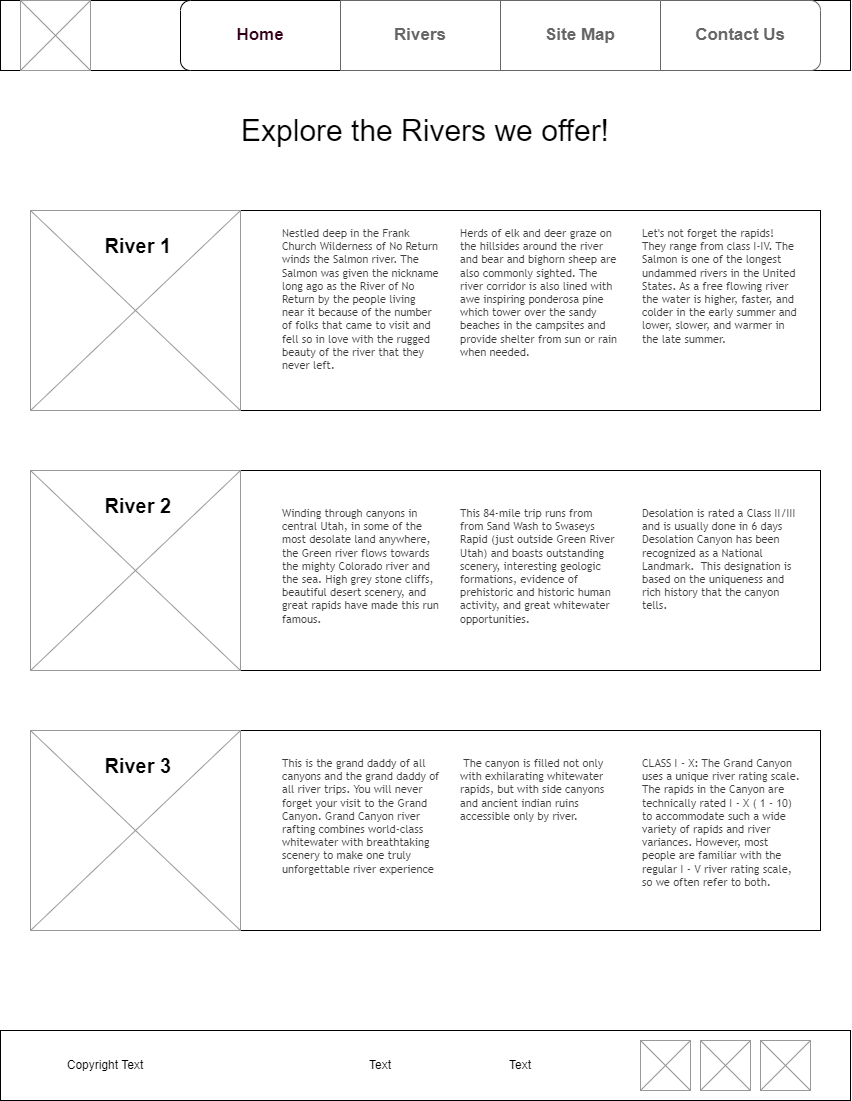

The diagram above was exported from draw.io. Its source (the exported page's mxGraphModel, read from the mxfile embedded in the PNG):
<mxGraphModel dx="1167" dy="687" grid="1" gridSize="10" guides="1" tooltips="1" connect="1" arrows="1" fold="1" page="1" pageScale="1" pageWidth="850" pageHeight="1100" math="0" shadow="0">
  <root>
    <mxCell id="0" />
    <mxCell id="1" parent="0" />
    <mxCell id="_6JiYmLFMHh-bkGQwdYW-75" value="" style="rounded=0;whiteSpace=wrap;html=1;" vertex="1" parent="1">
      <mxGeometry y="1030" width="850" height="70" as="geometry" />
    </mxCell>
    <mxCell id="_6JiYmLFMHh-bkGQwdYW-2" value="" style="rounded=0;whiteSpace=wrap;html=1;" vertex="1" parent="1">
      <mxGeometry width="850" height="70" as="geometry" />
    </mxCell>
    <mxCell id="_6JiYmLFMHh-bkGQwdYW-1" value="" style="verticalLabelPosition=bottom;shadow=0;dashed=0;align=center;html=1;verticalAlign=top;strokeWidth=1;shape=mxgraph.mockup.graphics.simpleIcon;strokeColor=#999999;" vertex="1" parent="1">
      <mxGeometry x="20" width="70" height="70" as="geometry" />
    </mxCell>
    <mxCell id="_6JiYmLFMHh-bkGQwdYW-7" value="" style="swimlane;shape=mxgraph.bootstrap.anchor;strokeColor=#666666;fillColor=default;fontColor=#666666;fontStyle=0;childLayout=stackLayout;horizontal=0;startSize=0;horizontalStack=1;resizeParent=1;resizeParentMax=0;resizeLast=0;collapsible=0;marginBottom=0;whiteSpace=wrap;html=1;" vertex="1" parent="1">
      <mxGeometry x="180" width="640" height="70" as="geometry" />
    </mxCell>
    <mxCell id="_6JiYmLFMHh-bkGQwdYW-8" value="&lt;font color=&quot;#33001a&quot;&gt;Home&lt;/font&gt;" style="text;strokeColor=default;align=center;verticalAlign=middle;spacingLeft=10;spacingRight=10;overflow=hidden;points=[[0,0.5],[1,0.5]];portConstraint=eastwest;rotatable=0;whiteSpace=wrap;html=1;shape=mxgraph.mockup.leftButton;rSize=10;fillColor=default;fontColor=#ffffff;fontSize=17;fontStyle=1;" vertex="1" parent="_6JiYmLFMHh-bkGQwdYW-7">
      <mxGeometry width="160" height="70" as="geometry" />
    </mxCell>
    <mxCell id="_6JiYmLFMHh-bkGQwdYW-9" value="Rivers" style="text;strokeColor=inherit;align=center;verticalAlign=middle;spacingLeft=10;spacingRight=10;overflow=hidden;points=[[0,0.5],[1,0.5]];portConstraint=eastwest;rotatable=0;whiteSpace=wrap;html=1;rSize=5;fillColor=inherit;fontColor=inherit;fontSize=17;fontStyle=1;" vertex="1" parent="_6JiYmLFMHh-bkGQwdYW-7">
      <mxGeometry x="160" width="160" height="70" as="geometry" />
    </mxCell>
    <mxCell id="_6JiYmLFMHh-bkGQwdYW-10" value="Site Map" style="text;strokeColor=inherit;align=center;verticalAlign=middle;spacingLeft=10;spacingRight=10;overflow=hidden;points=[[0,0.5],[1,0.5]];portConstraint=eastwest;rotatable=0;whiteSpace=wrap;html=1;rSize=5;fillColor=inherit;fontColor=inherit;fontSize=17;fontStyle=1;" vertex="1" parent="_6JiYmLFMHh-bkGQwdYW-7">
      <mxGeometry x="320" width="160" height="70" as="geometry" />
    </mxCell>
    <mxCell id="_6JiYmLFMHh-bkGQwdYW-11" value="Contact Us" style="text;strokeColor=inherit;align=center;verticalAlign=middle;spacingLeft=10;spacingRight=10;overflow=hidden;points=[[0,0.5],[1,0.5]];portConstraint=eastwest;rotatable=0;whiteSpace=wrap;html=1;shape=mxgraph.mockup.rightButton;rSize=10;fillColor=inherit;fontColor=inherit;fontSize=17;fontStyle=1;" vertex="1" parent="_6JiYmLFMHh-bkGQwdYW-7">
      <mxGeometry x="480" width="160" height="70" as="geometry" />
    </mxCell>
    <mxCell id="_6JiYmLFMHh-bkGQwdYW-14" value="&lt;font style=&quot;font-size: 30px;&quot;&gt;Explore the Rivers we offer!&lt;/font&gt;" style="text;html=1;align=center;verticalAlign=middle;whiteSpace=wrap;rounded=0;fontSize=30;" vertex="1" parent="1">
      <mxGeometry x="232" y="90" width="386" height="80" as="geometry" />
    </mxCell>
    <mxCell id="_6JiYmLFMHh-bkGQwdYW-16" value="" style="rounded=0;whiteSpace=wrap;html=1;fillColor=none;" vertex="1" parent="1">
      <mxGeometry x="30" y="210" width="790" height="200" as="geometry" />
    </mxCell>
    <mxCell id="_6JiYmLFMHh-bkGQwdYW-20" value="" style="verticalLabelPosition=bottom;shadow=0;dashed=0;align=center;html=1;verticalAlign=top;strokeWidth=1;shape=mxgraph.mockup.graphics.simpleIcon;strokeColor=#999999;" vertex="1" parent="1">
      <mxGeometry x="30" y="210" width="210" height="200" as="geometry" />
    </mxCell>
    <mxCell id="_6JiYmLFMHh-bkGQwdYW-27" value="" style="group" vertex="1" connectable="0" parent="1">
      <mxGeometry x="81" y="230" width="719" height="160" as="geometry" />
    </mxCell>
    <mxCell id="_6JiYmLFMHh-bkGQwdYW-19" value="&lt;b&gt;&amp;nbsp;River 1&lt;/b&gt;" style="text;html=1;align=center;verticalAlign=middle;whiteSpace=wrap;rounded=0;fontSize=20;" vertex="1" parent="_6JiYmLFMHh-bkGQwdYW-27">
      <mxGeometry width="108" height="30" as="geometry" />
    </mxCell>
    <mxCell id="_6JiYmLFMHh-bkGQwdYW-24" value="&lt;span style=&quot;color: rgb(62, 62, 62); font-family: &amp;quot;Trebuchet MS&amp;quot;, &amp;quot;Lucida Sans Unicode&amp;quot;, &amp;quot;Lucida Grande&amp;quot;, &amp;quot;Lucida Sans&amp;quot;, Arial, sans-serif; background-color: rgb(255, 255, 255); font-size: 11px;&quot;&gt;Nestled deep in the Frank Church Wilderness of No Return winds the Salmon river. The Salmon was given the nickname long ago as the River of No Return by the people living near it because of the number of folks that came to visit and fell so in love with the rugged beauty of the river that they never left.&lt;/span&gt;" style="text;html=1;align=left;verticalAlign=top;whiteSpace=wrap;rounded=0;fontSize=11;" vertex="1" parent="_6JiYmLFMHh-bkGQwdYW-27">
      <mxGeometry x="199" y="-10" width="160" height="160" as="geometry" />
    </mxCell>
    <mxCell id="_6JiYmLFMHh-bkGQwdYW-25" value="&lt;span style=&quot;color: rgb(62, 62, 62); font-family: &amp;quot;Trebuchet MS&amp;quot;, &amp;quot;Lucida Sans Unicode&amp;quot;, &amp;quot;Lucida Grande&amp;quot;, &amp;quot;Lucida Sans&amp;quot;, Arial, sans-serif; background-color: rgb(255, 255, 255); font-size: 11px;&quot;&gt;Herds of elk and deer graze on the hillsides around the river and bear and bighorn sheep are also commonly sighted. The river corridor is also lined with awe inspiring ponderosa pine which tower over the sandy beaches in the campsites and provide shelter from sun or rain when needed.&lt;/span&gt;" style="text;html=1;align=left;verticalAlign=top;whiteSpace=wrap;rounded=0;fontSize=11;" vertex="1" parent="_6JiYmLFMHh-bkGQwdYW-27">
      <mxGeometry x="377" y="-10" width="160" height="160" as="geometry" />
    </mxCell>
    <mxCell id="_6JiYmLFMHh-bkGQwdYW-26" value="&lt;span style=&quot;color: rgb(62, 62, 62); font-family: &amp;quot;Trebuchet MS&amp;quot;, &amp;quot;Lucida Sans Unicode&amp;quot;, &amp;quot;Lucida Grande&amp;quot;, &amp;quot;Lucida Sans&amp;quot;, Arial, sans-serif; background-color: rgb(255, 255, 255); font-size: 11px;&quot;&gt;Let's not forget the rapids! They range from class I-IV. The Salmon is one of the longest undammed rivers in the United States. As a free flowing river the water is higher, faster, and colder in the early summer and lower, slower, and warmer in the late summer.&lt;/span&gt;" style="text;html=1;align=left;verticalAlign=top;whiteSpace=wrap;rounded=0;fontSize=11;" vertex="1" parent="_6JiYmLFMHh-bkGQwdYW-27">
      <mxGeometry x="559" y="-10" width="160" height="160" as="geometry" />
    </mxCell>
    <mxCell id="_6JiYmLFMHh-bkGQwdYW-44" value="" style="verticalLabelPosition=bottom;shadow=0;dashed=0;align=center;html=1;verticalAlign=top;strokeWidth=1;shape=mxgraph.mockup.graphics.simpleIcon;strokeColor=#999999;" vertex="1" parent="1">
      <mxGeometry x="760" y="1040" width="50" height="50" as="geometry" />
    </mxCell>
    <mxCell id="_6JiYmLFMHh-bkGQwdYW-45" value="" style="verticalLabelPosition=bottom;shadow=0;dashed=0;align=center;html=1;verticalAlign=top;strokeWidth=1;shape=mxgraph.mockup.graphics.simpleIcon;strokeColor=#999999;" vertex="1" parent="1">
      <mxGeometry x="700" y="1040" width="50" height="50" as="geometry" />
    </mxCell>
    <mxCell id="_6JiYmLFMHh-bkGQwdYW-46" value="" style="verticalLabelPosition=bottom;shadow=0;dashed=0;align=center;html=1;verticalAlign=top;strokeWidth=1;shape=mxgraph.mockup.graphics.simpleIcon;strokeColor=#999999;" vertex="1" parent="1">
      <mxGeometry x="640" y="1040" width="50" height="50" as="geometry" />
    </mxCell>
    <mxCell id="_6JiYmLFMHh-bkGQwdYW-47" value="Text" style="text;html=1;align=center;verticalAlign=middle;whiteSpace=wrap;rounded=0;" vertex="1" parent="1">
      <mxGeometry x="490" y="1050" width="60" height="30" as="geometry" />
    </mxCell>
    <mxCell id="_6JiYmLFMHh-bkGQwdYW-48" value="Text" style="text;html=1;align=center;verticalAlign=middle;whiteSpace=wrap;rounded=0;" vertex="1" parent="1">
      <mxGeometry x="350" y="1050" width="60" height="30" as="geometry" />
    </mxCell>
    <mxCell id="_6JiYmLFMHh-bkGQwdYW-50" value="Copyright Text" style="text;html=1;align=center;verticalAlign=middle;whiteSpace=wrap;rounded=0;" vertex="1" parent="1">
      <mxGeometry x="60" y="1050" width="90" height="30" as="geometry" />
    </mxCell>
    <mxCell id="_6JiYmLFMHh-bkGQwdYW-61" value="" style="rounded=0;whiteSpace=wrap;html=1;fillColor=none;" vertex="1" parent="1">
      <mxGeometry x="30" y="470" width="790" height="200" as="geometry" />
    </mxCell>
    <mxCell id="_6JiYmLFMHh-bkGQwdYW-62" value="" style="verticalLabelPosition=bottom;shadow=0;dashed=0;align=center;html=1;verticalAlign=top;strokeWidth=1;shape=mxgraph.mockup.graphics.simpleIcon;strokeColor=#999999;" vertex="1" parent="1">
      <mxGeometry x="30" y="470" width="210" height="200" as="geometry" />
    </mxCell>
    <mxCell id="_6JiYmLFMHh-bkGQwdYW-63" value="" style="group" vertex="1" connectable="0" parent="1">
      <mxGeometry x="81" y="490" width="719" height="160" as="geometry" />
    </mxCell>
    <mxCell id="_6JiYmLFMHh-bkGQwdYW-64" value="&lt;b&gt;&amp;nbsp;River 2&lt;/b&gt;" style="text;html=1;align=center;verticalAlign=middle;whiteSpace=wrap;rounded=0;fontSize=20;" vertex="1" parent="_6JiYmLFMHh-bkGQwdYW-63">
      <mxGeometry width="108" height="30" as="geometry" />
    </mxCell>
    <mxCell id="_6JiYmLFMHh-bkGQwdYW-65" value="&lt;span style=&quot;color: rgb(62, 62, 62); font-family: &amp;quot;Trebuchet MS&amp;quot;, &amp;quot;Lucida Sans Unicode&amp;quot;, &amp;quot;Lucida Grande&amp;quot;, &amp;quot;Lucida Sans&amp;quot;, Arial, sans-serif; background-color: rgb(255, 255, 255);&quot;&gt;Winding through canyons in central Utah, in some of the most desolate land anywhere, the Green river flows towards the mighty Colorado river and the sea. High grey stone cliffs, beautiful desert scenery, and great rapids have made this run famous.&amp;nbsp;&lt;/span&gt;" style="text;html=1;align=left;verticalAlign=top;whiteSpace=wrap;rounded=0;fontSize=11;" vertex="1" parent="_6JiYmLFMHh-bkGQwdYW-63">
      <mxGeometry x="199" y="10" width="160" height="160" as="geometry" />
    </mxCell>
    <mxCell id="_6JiYmLFMHh-bkGQwdYW-66" value="&lt;span style=&quot;color: rgb(62, 62, 62); font-family: &amp;quot;Trebuchet MS&amp;quot;, &amp;quot;Lucida Sans Unicode&amp;quot;, &amp;quot;Lucida Grande&amp;quot;, &amp;quot;Lucida Sans&amp;quot;, Arial, sans-serif; background-color: rgb(255, 255, 255);&quot;&gt;This 84-mile trip runs from from Sand Wash to Swaseys Rapid (just outside Green River Utah) and boasts outstanding scenery, interesting geologic formations, evidence of prehistoric and historic human activity, and great whitewater opportunities.&lt;/span&gt;" style="text;html=1;align=left;verticalAlign=top;whiteSpace=wrap;rounded=0;fontSize=11;" vertex="1" parent="_6JiYmLFMHh-bkGQwdYW-63">
      <mxGeometry x="377" y="10" width="160" height="160" as="geometry" />
    </mxCell>
    <mxCell id="_6JiYmLFMHh-bkGQwdYW-67" value="&lt;div&gt;&lt;span style=&quot;color: rgb(62, 62, 62); font-family: &amp;quot;Trebuchet MS&amp;quot;, &amp;quot;Lucida Sans Unicode&amp;quot;, &amp;quot;Lucida Grande&amp;quot;, &amp;quot;Lucida Sans&amp;quot;, Arial, sans-serif; background-color: rgb(255, 255, 255);&quot;&gt;&lt;font style=&quot;font-size: 11px;&quot;&gt;Desolation is rated a Class II/III and is usually done in 6 days&lt;/font&gt;&lt;/span&gt;&lt;span style=&quot;color: rgb(62, 62, 62); font-family: &amp;quot;Trebuchet MS&amp;quot;, &amp;quot;Lucida Sans Unicode&amp;quot;, &amp;quot;Lucida Grande&amp;quot;, &amp;quot;Lucida Sans&amp;quot;, Arial, sans-serif; background-color: rgb(255, 255, 255);&quot;&gt;&lt;br&gt;&lt;/span&gt;&lt;/div&gt;&lt;span style=&quot;color: rgb(62, 62, 62); font-family: &amp;quot;Trebuchet MS&amp;quot;, &amp;quot;Lucida Sans Unicode&amp;quot;, &amp;quot;Lucida Grande&amp;quot;, &amp;quot;Lucida Sans&amp;quot;, Arial, sans-serif; background-color: rgb(255, 255, 255);&quot;&gt;Desolation Canyon has been recognized as a National Landmark.&amp;nbsp; This designation is based on the uniqueness and rich history that the canyon tells.&lt;/span&gt;" style="text;html=1;align=left;verticalAlign=top;whiteSpace=wrap;rounded=0;fontSize=11;" vertex="1" parent="_6JiYmLFMHh-bkGQwdYW-63">
      <mxGeometry x="559" y="10" width="160" height="160" as="geometry" />
    </mxCell>
    <mxCell id="_6JiYmLFMHh-bkGQwdYW-68" value="" style="rounded=0;whiteSpace=wrap;html=1;fillColor=none;" vertex="1" parent="1">
      <mxGeometry x="30" y="730" width="790" height="200" as="geometry" />
    </mxCell>
    <mxCell id="_6JiYmLFMHh-bkGQwdYW-69" value="" style="verticalLabelPosition=bottom;shadow=0;dashed=0;align=center;html=1;verticalAlign=top;strokeWidth=1;shape=mxgraph.mockup.graphics.simpleIcon;strokeColor=#999999;" vertex="1" parent="1">
      <mxGeometry x="30" y="730" width="210" height="200" as="geometry" />
    </mxCell>
    <mxCell id="_6JiYmLFMHh-bkGQwdYW-70" value="" style="group" vertex="1" connectable="0" parent="1">
      <mxGeometry x="81" y="750" width="719" height="160" as="geometry" />
    </mxCell>
    <mxCell id="_6JiYmLFMHh-bkGQwdYW-71" value="&lt;b&gt;&amp;nbsp;River 3&lt;/b&gt;" style="text;html=1;align=center;verticalAlign=middle;whiteSpace=wrap;rounded=0;fontSize=20;" vertex="1" parent="_6JiYmLFMHh-bkGQwdYW-70">
      <mxGeometry width="108" height="30" as="geometry" />
    </mxCell>
    <mxCell id="_6JiYmLFMHh-bkGQwdYW-72" value="&lt;span style=&quot;color: rgb(62, 62, 62); font-family: &amp;quot;Trebuchet MS&amp;quot;, &amp;quot;Lucida Sans Unicode&amp;quot;, &amp;quot;Lucida Grande&amp;quot;, &amp;quot;Lucida Sans&amp;quot;, Arial, sans-serif; background-color: rgb(255, 255, 255);&quot;&gt;This is the grand daddy of all canyons and the grand daddy of all river trips. You will never forget your visit to the Grand Canyon.&amp;nbsp;&lt;/span&gt;&lt;span style=&quot;color: rgb(62, 62, 62); font-family: &amp;quot;Trebuchet MS&amp;quot;, &amp;quot;Lucida Sans Unicode&amp;quot;, &amp;quot;Lucida Grande&amp;quot;, &amp;quot;Lucida Sans&amp;quot;, Arial, sans-serif; background-color: rgb(255, 255, 255);&quot;&gt;Grand Canyon river rafting combines world-class whitewater with breathtaking scenery to make one truly unforgettable river experience&lt;/span&gt;" style="text;html=1;align=left;verticalAlign=top;whiteSpace=wrap;rounded=0;fontSize=11;" vertex="1" parent="_6JiYmLFMHh-bkGQwdYW-70">
      <mxGeometry x="199" width="160" height="160" as="geometry" />
    </mxCell>
    <mxCell id="_6JiYmLFMHh-bkGQwdYW-73" value="&lt;span style=&quot;color: rgb(62, 62, 62); font-family: &amp;quot;Trebuchet MS&amp;quot;, &amp;quot;Lucida Sans Unicode&amp;quot;, &amp;quot;Lucida Grande&amp;quot;, &amp;quot;Lucida Sans&amp;quot;, Arial, sans-serif; background-color: rgb(255, 255, 255);&quot;&gt;&amp;nbsp;The canyon is filled not only with exhilarating whitewater rapids, but with side canyons and ancient indian ruins accessible only by river.&lt;/span&gt;" style="text;html=1;align=left;verticalAlign=top;whiteSpace=wrap;rounded=0;fontSize=11;" vertex="1" parent="_6JiYmLFMHh-bkGQwdYW-70">
      <mxGeometry x="377" width="160" height="160" as="geometry" />
    </mxCell>
    <mxCell id="_6JiYmLFMHh-bkGQwdYW-74" value="&lt;span style=&quot;color: rgb(62, 62, 62); font-family: &amp;quot;Trebuchet MS&amp;quot;, &amp;quot;Lucida Sans Unicode&amp;quot;, &amp;quot;Lucida Grande&amp;quot;, &amp;quot;Lucida Sans&amp;quot;, Arial, sans-serif; background-color: rgb(255, 255, 255);&quot;&gt;CLASS I - X: The Grand Canyon uses a unique river rating scale. The rapids in the Canyon are technically rated I - X ( 1 - 10) to accommodate such a wide variety of rapids and river variances. However, most people are familiar with the regular I - V river rating scale, so we often refer to both.&lt;/span&gt;" style="text;html=1;align=left;verticalAlign=top;whiteSpace=wrap;rounded=0;fontSize=11;" vertex="1" parent="_6JiYmLFMHh-bkGQwdYW-70">
      <mxGeometry x="559" width="160" height="160" as="geometry" />
    </mxCell>
  </root>
</mxGraphModel>